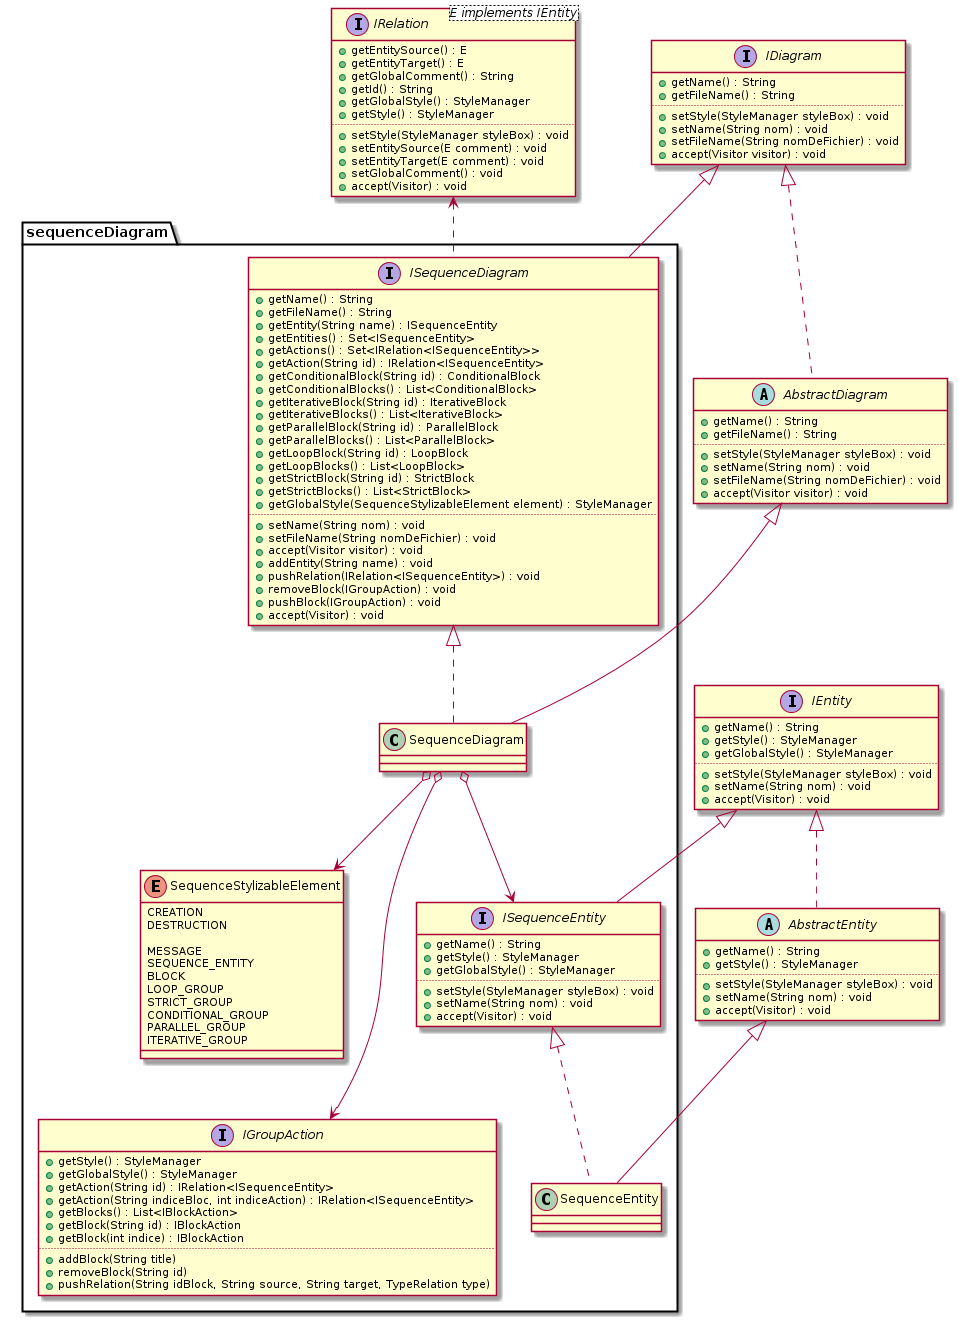

The diagram above was rendered by PlantUML. Its source (embedded in the PNG):
@startuml


' ---------------------------- '
' relations                    '
' ---------------------------- '

interface IRelation <E implements IEntity> {
	+getEntitySource() : E
	+getEntityTarget() : E
	+getGlobalComment() : String
	+getId() : String
	+getGlobalStyle() : StyleManager
	+getStyle() : StyleManager
	..
	+setStyle(StyleManager styleBox) : void
	+setEntitySource(E comment) : void
	+setEntityTarget(E comment) : void		
	+setGlobalComment() : void
	+accept(Visitor) : void
}


' ---------------------------- '
' Commun à tous les diagrammes '
' ---------------------------- '

interface IDiagram {
	+getName() : String
	+getFileName() : String
	..
	+setStyle(StyleManager styleBox) : void
	+setName(String nom) : void
	+setFileName(String nomDeFichier) : void
	+accept(Visitor visitor) : void
}


abstract class AbstractDiagram implements IDiagram {
	+getName() : String
	+getFileName() : String
	..
	+setStyle(StyleManager styleBox) : void
	+setName(String nom) : void
	+setFileName(String nomDeFichier) : void
	+accept(Visitor visitor) : void
}

interface IEntity { 
	+getName() : String
	+getStyle() : StyleManager
	+getGlobalStyle() : StyleManager
	..
	+setStyle(StyleManager styleBox) : void
	+setName(String nom) : void
	+accept(Visitor) : void
}

abstract class AbstractEntity implements IEntity {
	+getName() : String
	+getStyle() : StyleManager
	..
	+setStyle(StyleManager styleBox) : void
	+setName(String nom) : void
	+accept(Visitor) : void
}

package sequenceDiagram {

' ---------------------------- '
' Diagramme de séquence        '
' ---------------------------- '
enum SequenceStylizableElement {
	CREATION
	DESTRUCTION	
	MESSAGE
	SEQUENCE_ENTITY
	BLOCK
	LOOP_GROUP
	STRICT_GROUP
	CONDITIONAL_GROUP
	PARALLEL_GROUP
	ITERATIVE_GROUP
}

interface ISequenceDiagram implements IDiagram {
	+getName() : String
	+getFileName() : String
	+getEntity(String name) : ISequenceEntity
	+getEntities() : Set<ISequenceEntity> 
	+getActions() : Set<IRelation<ISequenceEntity>>
	+getAction(String id) : IRelation<ISequenceEntity>
	+getConditionalBlock(String id) : ConditionalBlock
	+getConditionalBlocks() : List<ConditionalBlock>
	+getIterativeBlock(String id) : IterativeBlock
	+getIterativeBlocks() : List<IterativeBlock>
	+getParallelBlock(String id) : ParallelBlock
	+getParallelBlocks() : List<ParallelBlock>
	+getLoopBlock(String id) : LoopBlock
	+getLoopBlocks() : List<LoopBlock>
	+getStrictBlock(String id) : StrictBlock
	+getStrictBlocks() : List<StrictBlock>
	+getGlobalStyle(SequenceStylizableElement element) : StyleManager
	..
	+setName(String nom) : void
	+setFileName(String nomDeFichier) : void
	+accept(Visitor visitor) : void
	+addEntity(String name) : void
	+pushRelation(IRelation<ISequenceEntity>) : void
	+removeBlock(IGroupAction) : void
	+pushBlock(IGroupAction) : void
	+accept(Visitor) : void
}

IRelation <. ISequenceDiagram

class SequenceDiagram extends AbstractDiagram implements ISequenceDiagram

SequenceDiagram o--> SequenceStylizableElement
SequenceDiagram o--> ISequenceEntity
SequenceDiagram o---> IGroupAction


interface ISequenceEntity implements IEntity {
	+getName() : String
	+getStyle() : StyleManager
	+getGlobalStyle() : StyleManager
	..
	+setStyle(StyleManager styleBox) : void
	+setName(String nom) : void
	+accept(Visitor) : void
}

class SequenceEntity extends AbstractEntity implements ISequenceEntity

' BLOCS D'INTERACTIONS


interface IGroupAction {
	+getStyle() : StyleManager
	+getGlobalStyle() : StyleManager
	+getAction(String id) : IRelation<ISequenceEntity>
	+getAction(String indiceBloc, int indiceAction) : IRelation<ISequenceEntity>
	+getBlocks() : List<IBlockAction>
	+getBlock(String id) : IBlockAction
	+getBlock(int indice) : IBlockAction
	..
	+addBlock(String title)
	+removeBlock(String id)
	+pushRelation(String idBlock, String source, String target, TypeRelation type)
}

}
@enduml